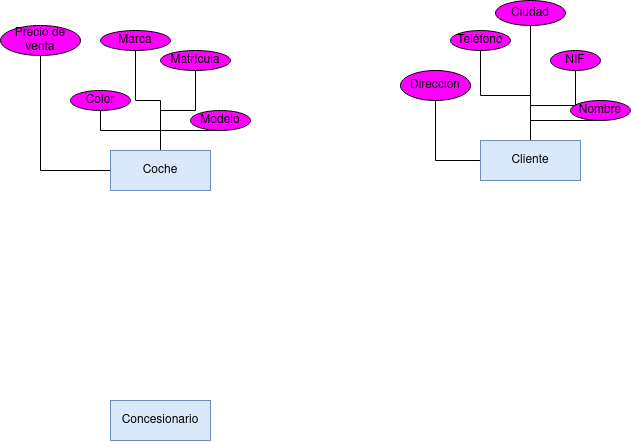

The diagram above was exported from draw.io. Its source (the exported page's mxGraphModel, read from the mxfile embedded in the PNG):
<mxGraphModel dx="1699" dy="1020" grid="1" gridSize="10" guides="1" tooltips="1" connect="1" arrows="1" fold="1" page="1" pageScale="1" pageWidth="827" pageHeight="1169" math="0" shadow="0">
  <root>
    <mxCell id="0" />
    <mxCell id="1" parent="0" />
    <mxCell id="sxFe2RJl_MVsUdknk6Ch-16" style="edgeStyle=orthogonalEdgeStyle;rounded=0;orthogonalLoop=1;jettySize=auto;html=1;entryX=0.5;entryY=1;entryDx=0;entryDy=0;endArrow=none;endFill=0;" edge="1" parent="1" source="sxFe2RJl_MVsUdknk6Ch-1" target="sxFe2RJl_MVsUdknk6Ch-5">
      <mxGeometry relative="1" as="geometry" />
    </mxCell>
    <mxCell id="sxFe2RJl_MVsUdknk6Ch-17" style="edgeStyle=orthogonalEdgeStyle;rounded=0;orthogonalLoop=1;jettySize=auto;html=1;entryX=0.5;entryY=1;entryDx=0;entryDy=0;endArrow=none;endFill=0;" edge="1" parent="1" source="sxFe2RJl_MVsUdknk6Ch-1" target="sxFe2RJl_MVsUdknk6Ch-7">
      <mxGeometry relative="1" as="geometry" />
    </mxCell>
    <mxCell id="sxFe2RJl_MVsUdknk6Ch-18" style="edgeStyle=orthogonalEdgeStyle;rounded=0;orthogonalLoop=1;jettySize=auto;html=1;entryX=0.5;entryY=1;entryDx=0;entryDy=0;endArrow=none;endFill=0;" edge="1" parent="1" source="sxFe2RJl_MVsUdknk6Ch-1" target="sxFe2RJl_MVsUdknk6Ch-4">
      <mxGeometry relative="1" as="geometry" />
    </mxCell>
    <mxCell id="sxFe2RJl_MVsUdknk6Ch-19" style="edgeStyle=orthogonalEdgeStyle;rounded=0;orthogonalLoop=1;jettySize=auto;html=1;entryX=0.5;entryY=1;entryDx=0;entryDy=0;endArrow=none;endFill=0;" edge="1" parent="1" source="sxFe2RJl_MVsUdknk6Ch-1" target="sxFe2RJl_MVsUdknk6Ch-8">
      <mxGeometry relative="1" as="geometry" />
    </mxCell>
    <mxCell id="sxFe2RJl_MVsUdknk6Ch-20" style="edgeStyle=orthogonalEdgeStyle;rounded=0;orthogonalLoop=1;jettySize=auto;html=1;entryX=0.5;entryY=1;entryDx=0;entryDy=0;endArrow=none;endFill=0;" edge="1" parent="1" source="sxFe2RJl_MVsUdknk6Ch-1" target="sxFe2RJl_MVsUdknk6Ch-6">
      <mxGeometry relative="1" as="geometry" />
    </mxCell>
    <mxCell id="sxFe2RJl_MVsUdknk6Ch-1" value="Coche" style="whiteSpace=wrap;html=1;align=center;fillColor=#dae8fc;strokeColor=#6c8ebf;" vertex="1" parent="1">
      <mxGeometry x="-230" y="230" width="100" height="40" as="geometry" />
    </mxCell>
    <mxCell id="sxFe2RJl_MVsUdknk6Ch-2" value="Concesionario" style="whiteSpace=wrap;html=1;align=center;fillColor=#dae8fc;strokeColor=#6c8ebf;" vertex="1" parent="1">
      <mxGeometry x="-230" y="480" width="100" height="40" as="geometry" />
    </mxCell>
    <mxCell id="sxFe2RJl_MVsUdknk6Ch-22" style="edgeStyle=orthogonalEdgeStyle;rounded=0;orthogonalLoop=1;jettySize=auto;html=1;entryX=0.5;entryY=1;entryDx=0;entryDy=0;endArrow=none;endFill=0;" edge="1" parent="1" source="sxFe2RJl_MVsUdknk6Ch-3" target="sxFe2RJl_MVsUdknk6Ch-14">
      <mxGeometry relative="1" as="geometry" />
    </mxCell>
    <mxCell id="sxFe2RJl_MVsUdknk6Ch-23" style="edgeStyle=orthogonalEdgeStyle;rounded=0;orthogonalLoop=1;jettySize=auto;html=1;entryX=0.5;entryY=1;entryDx=0;entryDy=0;endArrow=none;endFill=0;" edge="1" parent="1" source="sxFe2RJl_MVsUdknk6Ch-3" target="sxFe2RJl_MVsUdknk6Ch-10">
      <mxGeometry relative="1" as="geometry" />
    </mxCell>
    <mxCell id="sxFe2RJl_MVsUdknk6Ch-24" style="edgeStyle=orthogonalEdgeStyle;rounded=0;orthogonalLoop=1;jettySize=auto;html=1;entryX=0.5;entryY=1;entryDx=0;entryDy=0;endArrow=none;endFill=0;" edge="1" parent="1" source="sxFe2RJl_MVsUdknk6Ch-3" target="sxFe2RJl_MVsUdknk6Ch-13">
      <mxGeometry relative="1" as="geometry" />
    </mxCell>
    <mxCell id="sxFe2RJl_MVsUdknk6Ch-25" style="edgeStyle=orthogonalEdgeStyle;rounded=0;orthogonalLoop=1;jettySize=auto;html=1;entryX=0.5;entryY=1;entryDx=0;entryDy=0;endArrow=none;endFill=0;" edge="1" parent="1" source="sxFe2RJl_MVsUdknk6Ch-3" target="sxFe2RJl_MVsUdknk6Ch-11">
      <mxGeometry relative="1" as="geometry" />
    </mxCell>
    <mxCell id="sxFe2RJl_MVsUdknk6Ch-26" style="edgeStyle=orthogonalEdgeStyle;rounded=0;orthogonalLoop=1;jettySize=auto;html=1;entryX=0.5;entryY=1;entryDx=0;entryDy=0;endArrow=none;endFill=0;" edge="1" parent="1" source="sxFe2RJl_MVsUdknk6Ch-3" target="sxFe2RJl_MVsUdknk6Ch-12">
      <mxGeometry relative="1" as="geometry" />
    </mxCell>
    <mxCell id="sxFe2RJl_MVsUdknk6Ch-3" value="Cliente" style="whiteSpace=wrap;html=1;align=center;fillColor=#dae8fc;strokeColor=#6c8ebf;" vertex="1" parent="1">
      <mxGeometry x="140" y="220" width="100" height="40" as="geometry" />
    </mxCell>
    <mxCell id="sxFe2RJl_MVsUdknk6Ch-4" value="Marca" style="ellipse;whiteSpace=wrap;html=1;align=center;fillColor=#FF00FF;" vertex="1" parent="1">
      <mxGeometry x="-240" y="110" width="70" height="20" as="geometry" />
    </mxCell>
    <mxCell id="sxFe2RJl_MVsUdknk6Ch-5" value="Color" style="ellipse;whiteSpace=wrap;html=1;align=center;fillColor=#FF00FF;" vertex="1" parent="1">
      <mxGeometry x="-270" y="170" width="60" height="20" as="geometry" />
    </mxCell>
    <mxCell id="sxFe2RJl_MVsUdknk6Ch-6" value="Modelo" style="ellipse;whiteSpace=wrap;html=1;align=center;fillColor=#FF00FF;" vertex="1" parent="1">
      <mxGeometry x="-150" y="190" width="60" height="20" as="geometry" />
    </mxCell>
    <mxCell id="sxFe2RJl_MVsUdknk6Ch-7" value="Precio de venta" style="ellipse;whiteSpace=wrap;html=1;align=center;strokeColor=#000000;fillColor=#FF00FF;" vertex="1" parent="1">
      <mxGeometry x="-340" y="105" width="80" height="30" as="geometry" />
    </mxCell>
    <mxCell id="sxFe2RJl_MVsUdknk6Ch-8" value="Matrícula" style="ellipse;whiteSpace=wrap;html=1;align=center;fillColor=#FF00FF;" vertex="1" parent="1">
      <mxGeometry x="-180" y="130" width="70" height="20" as="geometry" />
    </mxCell>
    <mxCell id="sxFe2RJl_MVsUdknk6Ch-10" value="Teléfono" style="ellipse;whiteSpace=wrap;html=1;align=center;fillColor=#FF00FF;" vertex="1" parent="1">
      <mxGeometry x="110" y="110" width="60" height="20" as="geometry" />
    </mxCell>
    <mxCell id="sxFe2RJl_MVsUdknk6Ch-11" value="Ciudad" style="ellipse;whiteSpace=wrap;html=1;align=center;fillColor=#FF00FF;" vertex="1" parent="1">
      <mxGeometry x="155" y="80" width="70" height="25" as="geometry" />
    </mxCell>
    <mxCell id="sxFe2RJl_MVsUdknk6Ch-12" value="Dirección" style="ellipse;whiteSpace=wrap;html=1;align=center;fillColor=#FF00FF;" vertex="1" parent="1">
      <mxGeometry x="60" y="150" width="70" height="30" as="geometry" />
    </mxCell>
    <mxCell id="sxFe2RJl_MVsUdknk6Ch-13" value="Nombre" style="ellipse;whiteSpace=wrap;html=1;align=center;fillColor=#FF00FF;" vertex="1" parent="1">
      <mxGeometry x="230" y="180" width="60" height="20" as="geometry" />
    </mxCell>
    <mxCell id="sxFe2RJl_MVsUdknk6Ch-14" value="NIF" style="ellipse;whiteSpace=wrap;html=1;align=center;fillColor=#FF00FF;" vertex="1" parent="1">
      <mxGeometry x="210" y="130" width="50" height="20" as="geometry" />
    </mxCell>
  </root>
</mxGraphModel>